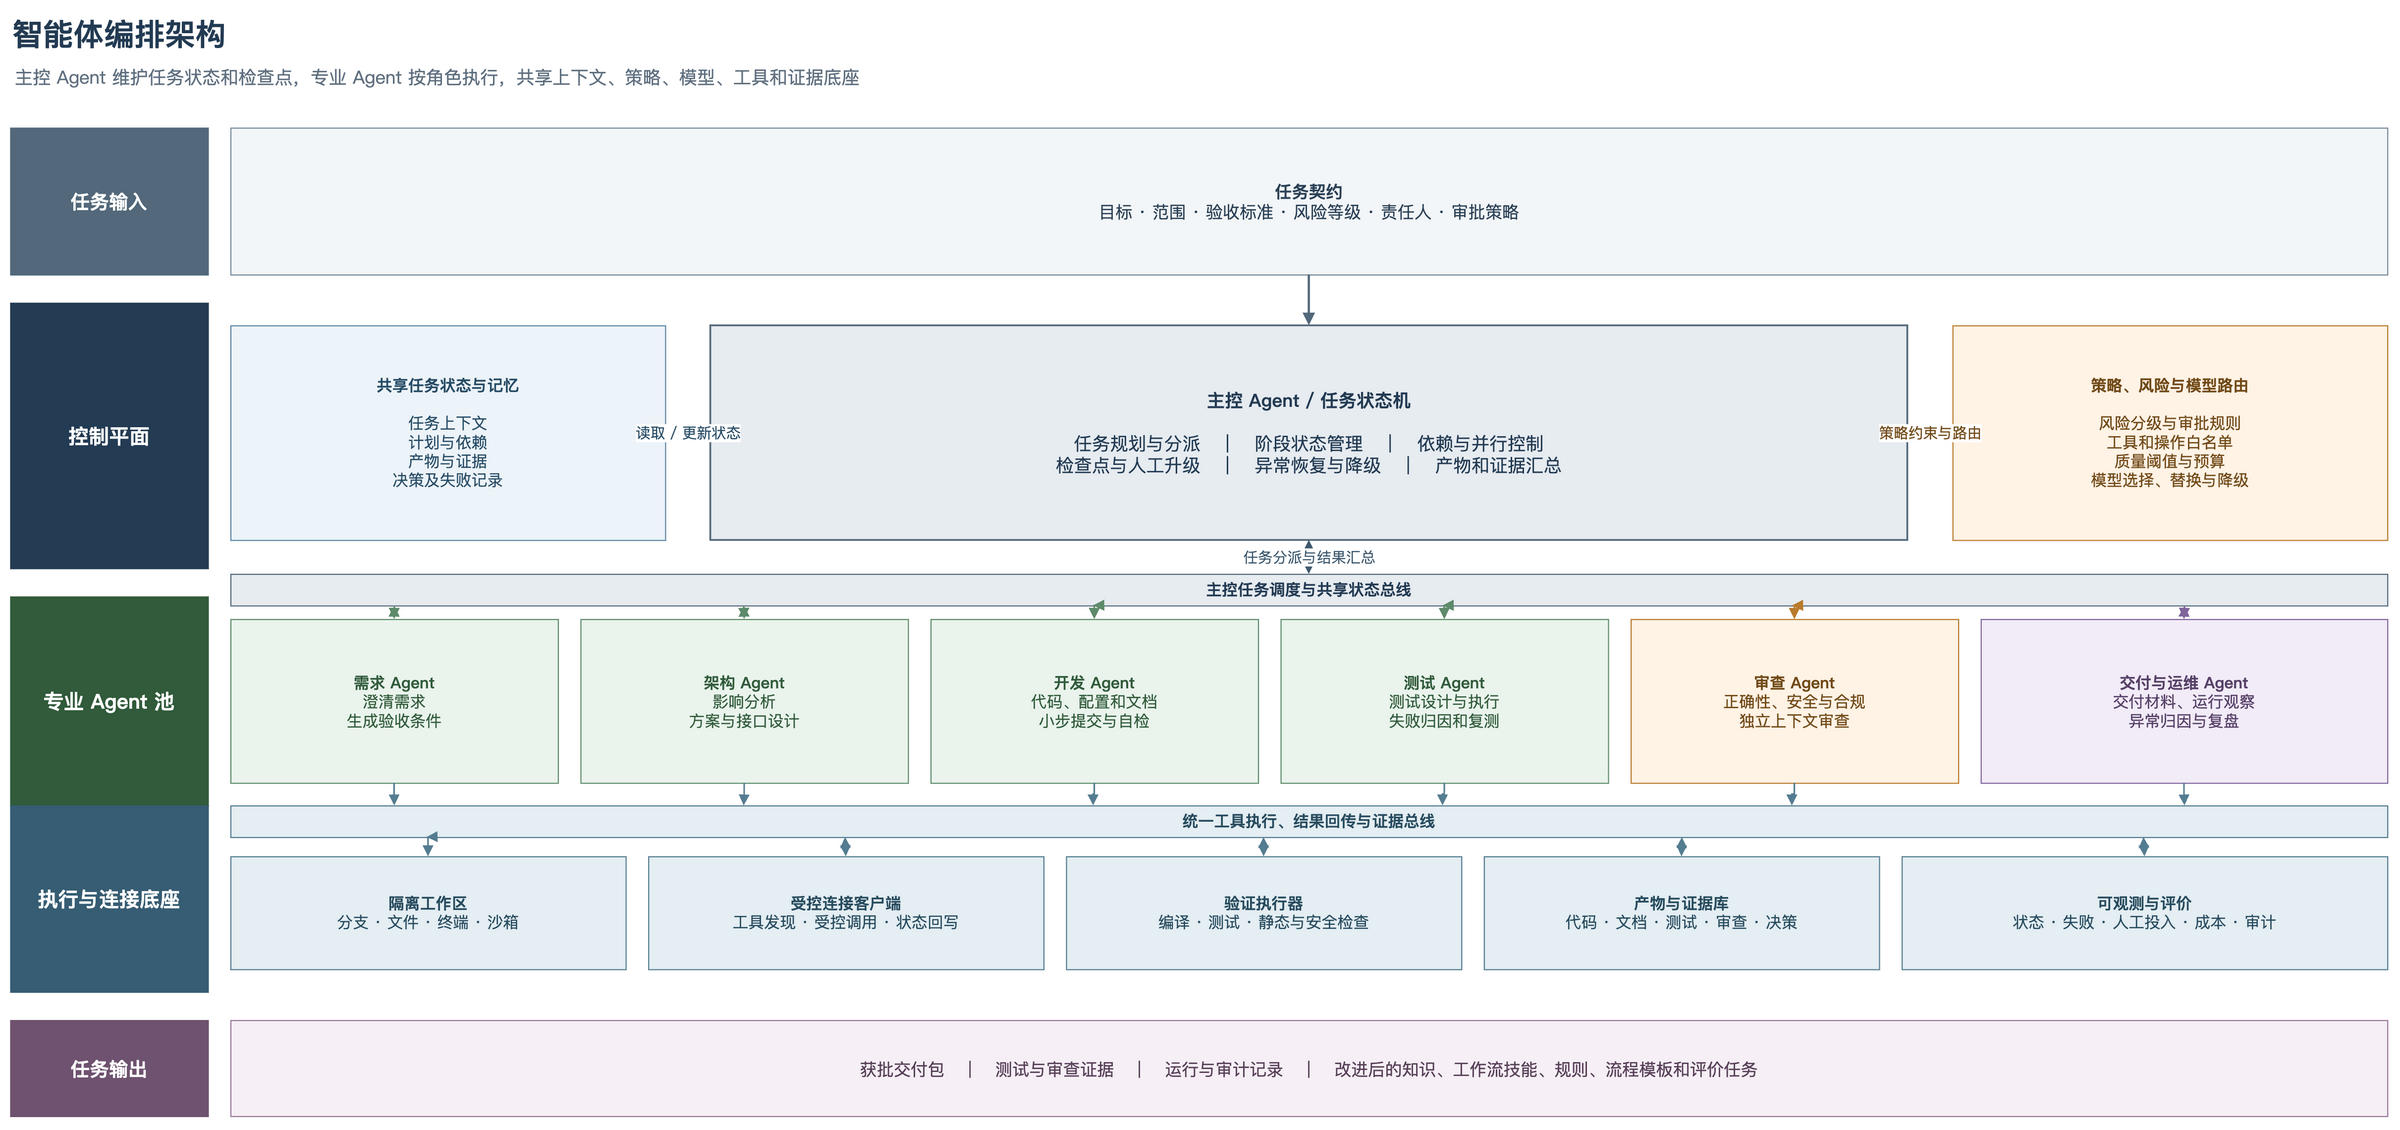

The diagram above was exported from draw.io. Its source (the exported page's mxGraphModel, read from the mxfile embedded in the PNG):
<mxGraphModel dx="1700" dy="850" grid="1" gridSize="10" guides="1" tooltips="1" connect="1" arrows="1" fold="1" page="1" pageScale="1" pageWidth="2200" pageHeight="1050" math="0" shadow="0" background="#FFFFFF">
  <root>
    <mxCell id="0" />
    <mxCell id="1" parent="0" />
    <mxCell id="title" value="智能体编排架构" style="text;html=1;align=left;verticalAlign=middle;fontFamily=Microsoft YaHei;fontSize=27;fontStyle=1;fontColor=#233B53;" vertex="1" parent="1">
      <mxGeometry x="45" y="25" width="700" height="44" as="geometry" />
    </mxCell>
    <mxCell id="subtitle" value="主控 Agent 维护任务状态和检查点，专业 Agent 按角色执行，共享上下文、策略、模型、工具和证据底座" style="text;html=1;align=left;verticalAlign=middle;fontFamily=Microsoft YaHei;fontSize=16;fontColor=#5F6F7F;" vertex="1" parent="1">
      <mxGeometry x="47" y="70" width="1600" height="30" as="geometry" />
    </mxCell>
    <mxCell id="input-label" value="任务输入" style="rounded=0;whiteSpace=wrap;html=1;fillColor=#53697B;strokeColor=#53697B;fontFamily=Microsoft YaHei;fontColor=#FFFFFF;fontSize=17;fontStyle=1;align=center;verticalAlign=middle;" vertex="1" parent="1">
      <mxGeometry x="45" y="130" width="175" height="130" as="geometry" />
    </mxCell>
    <mxCell id="input" value="&lt;b&gt;任务契约&lt;/b&gt;&lt;br&gt;目标 · 范围 · 验收标准 · 风险等级 · 责任人 · 审批策略" style="rounded=0;whiteSpace=wrap;html=1;fillColor=#F3F6F8;strokeColor=#788B9C;fontFamily=Microsoft YaHei;fontColor=#2B4156;fontSize=15;align=center;verticalAlign=middle;spacing=12;" vertex="1" parent="1">
      <mxGeometry x="240" y="130" width="1910" height="130" as="geometry" />
    </mxCell>
    <mxCell id="control-label" value="控制平面" style="rounded=0;whiteSpace=wrap;html=1;fillColor=#233B53;strokeColor=#233B53;fontFamily=Microsoft YaHei;fontColor=#FFFFFF;fontSize=18;fontStyle=1;align=center;verticalAlign=middle;" vertex="1" parent="1">
      <mxGeometry x="45" y="285" width="175" height="235" as="geometry" />
    </mxCell>
    <mxCell id="main-agent" value="&lt;b&gt;主控 Agent / 任务状态机&lt;/b&gt;&lt;br&gt;&lt;br&gt;任务规划与分派　｜　阶段状态管理　｜　依赖与并行控制&lt;br&gt;检查点与人工升级　｜　异常恢复与降级　｜　产物和证据汇总" style="rounded=0;whiteSpace=wrap;html=1;fillColor=#E7ECF1;strokeColor=#53697B;strokeWidth=1.6;fontFamily=Microsoft YaHei;fontColor=#233B53;fontSize=16;align=center;verticalAlign=middle;spacing=14;" vertex="1" parent="1">
      <mxGeometry x="665" y="305" width="1060" height="190" as="geometry" />
    </mxCell>
    <mxCell id="state" value="&lt;b&gt;共享任务状态与记忆&lt;/b&gt;&lt;br&gt;&lt;br&gt;任务上下文&lt;br&gt;计划与依赖&lt;br&gt;产物与证据&lt;br&gt;决策及失败记录" style="rounded=0;whiteSpace=wrap;html=1;fillColor=#EDF4F9;strokeColor=#5C86A5;fontFamily=Microsoft YaHei;fontColor=#274C66;fontSize=14;align=center;verticalAlign=middle;" vertex="1" parent="1">
      <mxGeometry x="240" y="305" width="385" height="190" as="geometry" />
    </mxCell>
    <mxCell id="policy" value="&lt;b&gt;策略、风险与模型路由&lt;/b&gt;&lt;br&gt;&lt;br&gt;风险分级与审批规则&lt;br&gt;工具和操作白名单&lt;br&gt;质量阈值与预算&lt;br&gt;模型选择、替换与降级" style="rounded=0;whiteSpace=wrap;html=1;fillColor=#FFF3E6;strokeColor=#BA7B2C;fontFamily=Microsoft YaHei;fontColor=#714A18;fontSize=14;align=center;verticalAlign=middle;" vertex="1" parent="1">
      <mxGeometry x="1765" y="305" width="385" height="190" as="geometry" />
    </mxCell>
    <mxCell id="agent-bus" value="主控任务调度与共享状态总线" style="rounded=0;whiteSpace=wrap;html=1;fillColor=#E7ECF1;strokeColor=#53697B;fontFamily=Microsoft YaHei;fontColor=#233B53;fontSize=14;fontStyle=1;align=center;verticalAlign=middle;" vertex="1" parent="1">
      <mxGeometry x="240" y="525" width="1910" height="28" as="geometry" />
    </mxCell>
    <mxCell id="agents-label" value="专业 Agent 池" style="rounded=0;whiteSpace=wrap;html=1;fillColor=#315B3B;strokeColor=#315B3B;fontFamily=Microsoft YaHei;fontColor=#FFFFFF;fontSize=18;fontStyle=1;align=center;verticalAlign=middle;" vertex="1" parent="1">
      <mxGeometry x="45" y="545" width="175" height="185" as="geometry" />
    </mxCell>
    <mxCell id="a1" value="&lt;b&gt;需求 Agent&lt;/b&gt;&lt;br&gt;澄清需求&lt;br&gt;生成验收条件" style="rounded=0;whiteSpace=wrap;html=1;fillColor=#EAF4ED;strokeColor=#5E8B6B;fontFamily=Microsoft YaHei;fontColor=#315B3B;fontSize=14;align=center;verticalAlign=middle;" vertex="1" parent="1">
      <mxGeometry x="240" y="565" width="290" height="145" as="geometry" />
    </mxCell>
    <mxCell id="a2" value="&lt;b&gt;架构 Agent&lt;/b&gt;&lt;br&gt;影响分析&lt;br&gt;方案与接口设计" style="rounded=0;whiteSpace=wrap;html=1;fillColor=#EAF4ED;strokeColor=#5E8B6B;fontFamily=Microsoft YaHei;fontColor=#315B3B;fontSize=14;align=center;verticalAlign=middle;" vertex="1" parent="1">
      <mxGeometry x="550" y="565" width="290" height="145" as="geometry" />
    </mxCell>
    <mxCell id="a3" value="&lt;b&gt;开发 Agent&lt;/b&gt;&lt;br&gt;代码、配置和文档&lt;br&gt;小步提交与自检" style="rounded=0;whiteSpace=wrap;html=1;fillColor=#EAF4ED;strokeColor=#5E8B6B;fontFamily=Microsoft YaHei;fontColor=#315B3B;fontSize=14;align=center;verticalAlign=middle;" vertex="1" parent="1">
      <mxGeometry x="860" y="565" width="290" height="145" as="geometry" />
    </mxCell>
    <mxCell id="a4" value="&lt;b&gt;测试 Agent&lt;/b&gt;&lt;br&gt;测试设计与执行&lt;br&gt;失败归因和复测" style="rounded=0;whiteSpace=wrap;html=1;fillColor=#EAF4ED;strokeColor=#5E8B6B;fontFamily=Microsoft YaHei;fontColor=#315B3B;fontSize=14;align=center;verticalAlign=middle;" vertex="1" parent="1">
      <mxGeometry x="1170" y="565" width="290" height="145" as="geometry" />
    </mxCell>
    <mxCell id="a5" value="&lt;b&gt;审查 Agent&lt;/b&gt;&lt;br&gt;正确性、安全与合规&lt;br&gt;独立上下文审查" style="rounded=0;whiteSpace=wrap;html=1;fillColor=#FFF3E6;strokeColor=#BA7B2C;fontFamily=Microsoft YaHei;fontColor=#714A18;fontSize=14;align=center;verticalAlign=middle;" vertex="1" parent="1">
      <mxGeometry x="1480" y="565" width="290" height="145" as="geometry" />
    </mxCell>
    <mxCell id="a6" value="&lt;b&gt;交付与运维 Agent&lt;/b&gt;&lt;br&gt;交付材料、运行观察&lt;br&gt;异常归因与复盘" style="rounded=0;whiteSpace=wrap;html=1;fillColor=#F2ECF8;strokeColor=#80659B;fontFamily=Microsoft YaHei;fontColor=#574168;fontSize=14;align=center;verticalAlign=middle;" vertex="1" parent="1">
      <mxGeometry x="1790" y="565" width="360" height="145" as="geometry" />
    </mxCell>
    <mxCell id="dispatch" value="任务分派与结果汇总" style="edgeStyle=orthogonalEdgeStyle;rounded=0;html=1;strokeColor=#3E596E;strokeWidth=2;endArrow=block;endFill=1;startArrow=block;startFill=1;exitX=0.5;exitY=1;entryX=0.5;entryY=0;fontFamily=Microsoft YaHei;fontColor=#3E596E;fontSize=13;labelBackgroundColor=#FFFFFF;" edge="1" parent="1" source="main-agent" target="agent-bus">
      <mxGeometry relative="1" as="geometry" />
    </mxCell>
    <mxCell id="state-edge" value="读取 / 更新状态" style="edgeStyle=orthogonalEdgeStyle;rounded=0;html=1;strokeColor=#5C86A5;strokeWidth=1.8;endArrow=block;endFill=1;startArrow=block;startFill=1;exitX=1;exitY=0.5;entryX=0;entryY=0.5;fontFamily=Microsoft YaHei;fontColor=#274C66;fontSize=13;labelBackgroundColor=#FFFFFF;" edge="1" parent="1" source="state" target="main-agent">
      <mxGeometry relative="1" as="geometry" />
    </mxCell>
    <mxCell id="policy-edge" value="策略约束与路由" style="edgeStyle=orthogonalEdgeStyle;rounded=0;html=1;strokeColor=#BA7B2C;strokeWidth=1.8;endArrow=block;endFill=1;exitX=0;exitY=0.5;entryX=1;entryY=0.5;fontFamily=Microsoft YaHei;fontColor=#714A18;fontSize=13;labelBackgroundColor=#FFFFFF;" edge="1" parent="1" source="policy" target="main-agent">
      <mxGeometry relative="1" as="geometry" />
    </mxCell>
    <mxCell id="input-edge" style="edgeStyle=orthogonalEdgeStyle;rounded=0;html=1;strokeColor=#53697B;strokeWidth=2;endArrow=block;endFill=1;exitX=0.5;exitY=1;entryX=0.5;entryY=0;" edge="1" parent="1" source="input" target="main-agent">
      <mxGeometry relative="1" as="geometry" />
    </mxCell>
    <mxCell id="ba1" style="edgeStyle=orthogonalEdgeStyle;rounded=0;html=1;strokeColor=#5E8B6B;strokeWidth=1.5;endArrow=block;endFill=1;startArrow=block;startFill=1;exitX=0.076;exitY=1;entryX=0.5;entryY=0;" edge="1" parent="1" source="agent-bus" target="a1">
      <mxGeometry relative="1" as="geometry" />
    </mxCell>
    <mxCell id="ba2" style="edgeStyle=orthogonalEdgeStyle;rounded=0;html=1;strokeColor=#5E8B6B;strokeWidth=1.5;endArrow=block;endFill=1;startArrow=block;startFill=1;exitX=0.238;exitY=1;entryX=0.5;entryY=0;" edge="1" parent="1" source="agent-bus" target="a2">
      <mxGeometry relative="1" as="geometry" />
    </mxCell>
    <mxCell id="ba3" style="edgeStyle=orthogonalEdgeStyle;rounded=0;html=1;strokeColor=#5E8B6B;strokeWidth=1.5;endArrow=block;endFill=1;startArrow=block;startFill=1;exitX=0.400;exitY=1;entryX=0.5;entryY=0;" edge="1" parent="1" source="agent-bus" target="a3">
      <mxGeometry relative="1" as="geometry" />
    </mxCell>
    <mxCell id="ba4" style="edgeStyle=orthogonalEdgeStyle;rounded=0;html=1;strokeColor=#5E8B6B;strokeWidth=1.5;endArrow=block;endFill=1;startArrow=block;startFill=1;exitX=0.562;exitY=1;entryX=0.5;entryY=0;" edge="1" parent="1" source="agent-bus" target="a4">
      <mxGeometry relative="1" as="geometry" />
    </mxCell>
    <mxCell id="ba5" style="edgeStyle=orthogonalEdgeStyle;rounded=0;html=1;strokeColor=#BA7B2C;strokeWidth=1.5;endArrow=block;endFill=1;startArrow=block;startFill=1;exitX=0.724;exitY=1;entryX=0.5;entryY=0;" edge="1" parent="1" source="agent-bus" target="a5">
      <mxGeometry relative="1" as="geometry" />
    </mxCell>
    <mxCell id="ba6" style="edgeStyle=orthogonalEdgeStyle;rounded=0;html=1;strokeColor=#80659B;strokeWidth=1.5;endArrow=block;endFill=1;startArrow=block;startFill=1;exitX=0.906;exitY=1;entryX=0.5;entryY=0;" edge="1" parent="1" source="agent-bus" target="a6">
      <mxGeometry relative="1" as="geometry" />
    </mxCell>
    <mxCell id="runtime-label" value="执行与连接底座" style="rounded=0;whiteSpace=wrap;html=1;fillColor=#365D73;strokeColor=#365D73;fontFamily=Microsoft YaHei;fontColor=#FFFFFF;fontSize=18;fontStyle=1;align=center;verticalAlign=middle;" vertex="1" parent="1">
      <mxGeometry x="45" y="730" width="175" height="165" as="geometry" />
    </mxCell>
    <mxCell id="runtime-bus" value="统一工具执行、结果回传与证据总线" style="rounded=0;whiteSpace=wrap;html=1;fillColor=#E4EEF3;strokeColor=#557D91;fontFamily=Microsoft YaHei;fontColor=#274B5E;fontSize=14;fontStyle=1;align=center;verticalAlign=middle;" vertex="1" parent="1">
      <mxGeometry x="240" y="730" width="1910" height="28" as="geometry" />
    </mxCell>
    <mxCell id="r1" value="&lt;b&gt;隔离工作区&lt;/b&gt;&lt;br&gt;分支 · 文件 · 终端 · 沙箱" style="rounded=0;whiteSpace=wrap;html=1;fillColor=#E4EEF3;strokeColor=#557D91;fontFamily=Microsoft YaHei;fontColor=#274B5E;fontSize=14;align=center;verticalAlign=middle;" vertex="1" parent="1">
      <mxGeometry x="240" y="775" width="350" height="100" as="geometry" />
    </mxCell>
    <mxCell id="r2" value="&lt;b&gt;受控连接客户端&lt;/b&gt;&lt;br&gt;工具发现 · 受控调用 · 状态回写" style="rounded=0;whiteSpace=wrap;html=1;fillColor=#E4EEF3;strokeColor=#557D91;fontFamily=Microsoft YaHei;fontColor=#274B5E;fontSize=14;align=center;verticalAlign=middle;" vertex="1" parent="1">
      <mxGeometry x="610" y="775" width="350" height="100" as="geometry" />
    </mxCell>
    <mxCell id="r3" value="&lt;b&gt;验证执行器&lt;/b&gt;&lt;br&gt;编译 · 测试 · 静态与安全检查" style="rounded=0;whiteSpace=wrap;html=1;fillColor=#E4EEF3;strokeColor=#557D91;fontFamily=Microsoft YaHei;fontColor=#274B5E;fontSize=14;align=center;verticalAlign=middle;" vertex="1" parent="1">
      <mxGeometry x="980" y="775" width="350" height="100" as="geometry" />
    </mxCell>
    <mxCell id="r4" value="&lt;b&gt;产物与证据库&lt;/b&gt;&lt;br&gt;代码 · 文档 · 测试 · 审查 · 决策" style="rounded=0;whiteSpace=wrap;html=1;fillColor=#E4EEF3;strokeColor=#557D91;fontFamily=Microsoft YaHei;fontColor=#274B5E;fontSize=14;align=center;verticalAlign=middle;" vertex="1" parent="1">
      <mxGeometry x="1350" y="775" width="350" height="100" as="geometry" />
    </mxCell>
    <mxCell id="r5" value="&lt;b&gt;可观测与评价&lt;/b&gt;&lt;br&gt;状态 · 失败 · 人工投入 · 成本 · 审计" style="rounded=0;whiteSpace=wrap;html=1;fillColor=#E4EEF3;strokeColor=#557D91;fontFamily=Microsoft YaHei;fontColor=#274B5E;fontSize=14;align=center;verticalAlign=middle;" vertex="1" parent="1">
      <mxGeometry x="1720" y="775" width="430" height="100" as="geometry" />
    </mxCell>
    <mxCell id="ar1" style="edgeStyle=orthogonalEdgeStyle;rounded=0;html=1;strokeColor=#557D91;strokeWidth=1.4;endArrow=block;endFill=1;exitX=0.5;exitY=1;entryX=0.076;entryY=0;" edge="1" parent="1" source="a1" target="runtime-bus">
      <mxGeometry relative="1" as="geometry" />
    </mxCell>
    <mxCell id="ar2" style="edgeStyle=orthogonalEdgeStyle;rounded=0;html=1;strokeColor=#557D91;strokeWidth=1.4;endArrow=block;endFill=1;exitX=0.5;exitY=1;entryX=0.238;entryY=0;" edge="1" parent="1" source="a2" target="runtime-bus">
      <mxGeometry relative="1" as="geometry" />
    </mxCell>
    <mxCell id="ar3" style="edgeStyle=orthogonalEdgeStyle;rounded=0;html=1;strokeColor=#557D91;strokeWidth=1.4;endArrow=block;endFill=1;exitX=0.5;exitY=1;entryX=0.400;entryY=0;" edge="1" parent="1" source="a3" target="runtime-bus">
      <mxGeometry relative="1" as="geometry" />
    </mxCell>
    <mxCell id="ar4" style="edgeStyle=orthogonalEdgeStyle;rounded=0;html=1;strokeColor=#557D91;strokeWidth=1.4;endArrow=block;endFill=1;exitX=0.5;exitY=1;entryX=0.562;entryY=0;" edge="1" parent="1" source="a4" target="runtime-bus">
      <mxGeometry relative="1" as="geometry" />
    </mxCell>
    <mxCell id="ar5" style="edgeStyle=orthogonalEdgeStyle;rounded=0;html=1;strokeColor=#557D91;strokeWidth=1.4;endArrow=block;endFill=1;exitX=0.5;exitY=1;entryX=0.724;entryY=0;" edge="1" parent="1" source="a5" target="runtime-bus">
      <mxGeometry relative="1" as="geometry" />
    </mxCell>
    <mxCell id="ar6" style="edgeStyle=orthogonalEdgeStyle;rounded=0;html=1;strokeColor=#557D91;strokeWidth=1.4;endArrow=block;endFill=1;exitX=0.5;exitY=1;entryX=0.906;entryY=0;" edge="1" parent="1" source="a6" target="runtime-bus">
      <mxGeometry relative="1" as="geometry" />
    </mxCell>
    <mxCell id="rr1" style="edgeStyle=orthogonalEdgeStyle;rounded=0;html=1;strokeColor=#557D91;strokeWidth=1.4;endArrow=block;endFill=1;startArrow=block;startFill=1;exitX=0.091;exitY=1;entryX=0.5;entryY=0;" edge="1" parent="1" source="runtime-bus" target="r1">
      <mxGeometry relative="1" as="geometry" />
    </mxCell>
    <mxCell id="rr2" style="edgeStyle=orthogonalEdgeStyle;rounded=0;html=1;strokeColor=#557D91;strokeWidth=1.4;endArrow=block;endFill=1;startArrow=block;startFill=1;exitX=0.285;exitY=1;entryX=0.5;entryY=0;" edge="1" parent="1" source="runtime-bus" target="r2">
      <mxGeometry relative="1" as="geometry" />
    </mxCell>
    <mxCell id="rr3" style="edgeStyle=orthogonalEdgeStyle;rounded=0;html=1;strokeColor=#557D91;strokeWidth=1.4;endArrow=block;endFill=1;startArrow=block;startFill=1;exitX=0.479;exitY=1;entryX=0.5;entryY=0;" edge="1" parent="1" source="runtime-bus" target="r3">
      <mxGeometry relative="1" as="geometry" />
    </mxCell>
    <mxCell id="rr4" style="edgeStyle=orthogonalEdgeStyle;rounded=0;html=1;strokeColor=#557D91;strokeWidth=1.4;endArrow=block;endFill=1;startArrow=block;startFill=1;exitX=0.673;exitY=1;entryX=0.5;entryY=0;" edge="1" parent="1" source="runtime-bus" target="r4">
      <mxGeometry relative="1" as="geometry" />
    </mxCell>
    <mxCell id="rr5" style="edgeStyle=orthogonalEdgeStyle;rounded=0;html=1;strokeColor=#557D91;strokeWidth=1.4;endArrow=block;endFill=1;startArrow=block;startFill=1;exitX=0.887;exitY=1;entryX=0.5;entryY=0;" edge="1" parent="1" source="runtime-bus" target="r5">
      <mxGeometry relative="1" as="geometry" />
    </mxCell>
    <mxCell id="output-label" value="任务输出" style="rounded=0;whiteSpace=wrap;html=1;fillColor=#6F526F;strokeColor=#6F526F;fontFamily=Microsoft YaHei;fontColor=#FFFFFF;fontSize=17;fontStyle=1;align=center;verticalAlign=middle;" vertex="1" parent="1">
      <mxGeometry x="45" y="920" width="175" height="85" as="geometry" />
    </mxCell>
    <mxCell id="output" value="获批交付包　｜　测试与审查证据　｜　运行与审计记录　｜　改进后的知识、工作流技能、规则、流程模板和评价任务" style="rounded=0;whiteSpace=wrap;html=1;fillColor=#F6F0F6;strokeColor=#9A789A;fontFamily=Microsoft YaHei;fontColor=#584058;fontSize=15;align=center;verticalAlign=middle;" vertex="1" parent="1">
      <mxGeometry x="240" y="920" width="1910" height="85" as="geometry" />
    </mxCell>
  </root>
</mxGraphModel>